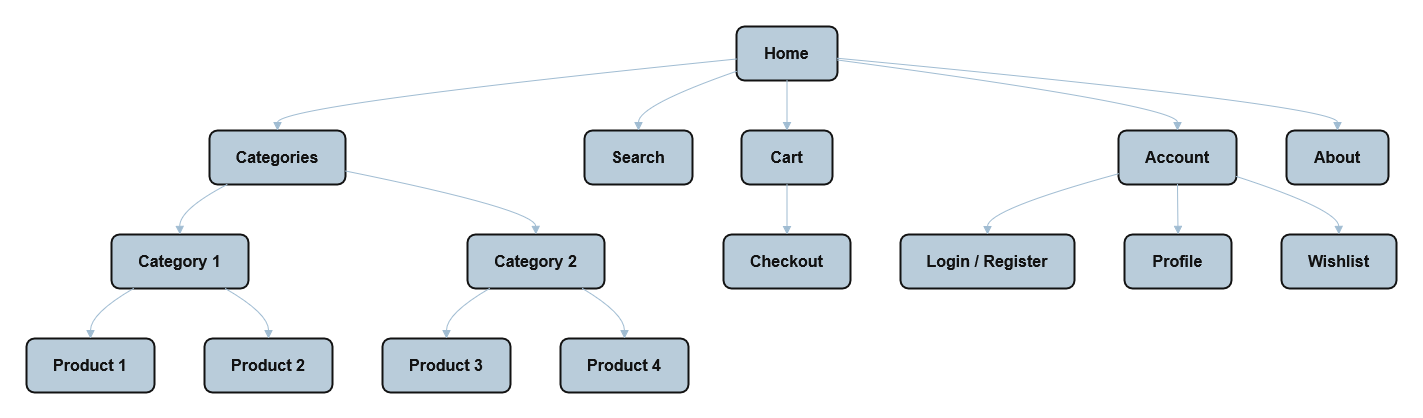

The diagram above was exported from draw.io. Its source (the exported page's mxGraphModel, read from the mxfile embedded in the PNG):
<mxGraphModel dx="1895" dy="973" grid="0" gridSize="10" guides="1" tooltips="1" connect="1" arrows="1" fold="1" page="0" pageScale="1" pageWidth="850" pageHeight="1100" background="light-dark(#ffffff, #ffffff)" math="0" shadow="0">
  <root>
    <mxCell id="0" />
    <mxCell id="1" parent="0" />
    <mxCell id="2" value="Home" style="whiteSpace=wrap;strokeWidth=2;labelBackgroundColor=none;rounded=1;fillColor=#182E3E;strokeColor=#FFFFFF;fontColor=#FFFFFF;fontSize=16;fontStyle=1" parent="1" vertex="1">
      <mxGeometry x="850" y="242" width="101" height="54" as="geometry" />
    </mxCell>
    <mxCell id="3" value="Categories" style="whiteSpace=wrap;strokeWidth=2;labelBackgroundColor=none;rounded=1;fillColor=#182E3E;strokeColor=#FFFFFF;fontColor=#FFFFFF;fontSize=16;fontStyle=1" parent="1" vertex="1">
      <mxGeometry x="323" y="346" width="136" height="54" as="geometry" />
    </mxCell>
    <mxCell id="4" value="Category 1" style="whiteSpace=wrap;strokeWidth=2;labelBackgroundColor=none;rounded=1;fillColor=#182E3E;strokeColor=#FFFFFF;fontColor=#FFFFFF;fontSize=16;fontStyle=1" parent="1" vertex="1">
      <mxGeometry x="225" y="450" width="137" height="54" as="geometry" />
    </mxCell>
    <mxCell id="5" value="Product 1" style="whiteSpace=wrap;strokeWidth=2;labelBackgroundColor=none;rounded=1;fillColor=#182E3E;strokeColor=#FFFFFF;fontColor=#FFFFFF;fontSize=16;fontStyle=1" parent="1" vertex="1">
      <mxGeometry x="140" y="554" width="128" height="54" as="geometry" />
    </mxCell>
    <mxCell id="6" value="Product 2" style="whiteSpace=wrap;strokeWidth=2;labelBackgroundColor=none;rounded=1;fillColor=#182E3E;strokeColor=#FFFFFF;fontColor=#FFFFFF;fontSize=16;fontStyle=1" parent="1" vertex="1">
      <mxGeometry x="318" y="554" width="128" height="54" as="geometry" />
    </mxCell>
    <mxCell id="7" value="Category 2" style="whiteSpace=wrap;strokeWidth=2;labelBackgroundColor=none;rounded=1;fillColor=#182E3E;strokeColor=#FFFFFF;fontColor=#FFFFFF;fontSize=16;fontStyle=1" parent="1" vertex="1">
      <mxGeometry x="581" y="450" width="137" height="54" as="geometry" />
    </mxCell>
    <mxCell id="8" value="Product 3" style="whiteSpace=wrap;strokeWidth=2;labelBackgroundColor=none;rounded=1;fillColor=#182E3E;strokeColor=#FFFFFF;fontColor=#FFFFFF;fontSize=16;fontStyle=1" parent="1" vertex="1">
      <mxGeometry x="496" y="554" width="128" height="54" as="geometry" />
    </mxCell>
    <mxCell id="9" value="Product 4" style="whiteSpace=wrap;strokeWidth=2;labelBackgroundColor=none;rounded=1;fillColor=#182E3E;strokeColor=#FFFFFF;fontColor=#FFFFFF;fontSize=16;fontStyle=1" parent="1" vertex="1">
      <mxGeometry x="674" y="554" width="128" height="54" as="geometry" />
    </mxCell>
    <mxCell id="10" value="Search" style="whiteSpace=wrap;strokeWidth=2;labelBackgroundColor=none;rounded=1;fillColor=#182E3E;strokeColor=#FFFFFF;fontColor=#FFFFFF;fontSize=16;fontStyle=1" parent="1" vertex="1">
      <mxGeometry x="698" y="346" width="108" height="54" as="geometry" />
    </mxCell>
    <mxCell id="11" value="Cart" style="whiteSpace=wrap;strokeWidth=2;labelBackgroundColor=none;rounded=1;fillColor=#182E3E;strokeColor=#FFFFFF;fontColor=#FFFFFF;fontSize=16;fontStyle=1" parent="1" vertex="1">
      <mxGeometry x="855" y="346" width="91" height="54" as="geometry" />
    </mxCell>
    <mxCell id="12" value="Checkout" style="whiteSpace=wrap;strokeWidth=2;labelBackgroundColor=none;rounded=1;fillColor=#182E3E;strokeColor=#FFFFFF;fontColor=#FFFFFF;fontSize=16;fontStyle=1" parent="1" vertex="1">
      <mxGeometry x="837" y="450" width="127" height="54" as="geometry" />
    </mxCell>
    <mxCell id="13" value="Account" style="whiteSpace=wrap;strokeWidth=2;labelBackgroundColor=none;rounded=1;fillColor=#182E3E;strokeColor=#FFFFFF;fontColor=#FFFFFF;fontSize=16;fontStyle=1" parent="1" vertex="1">
      <mxGeometry x="1232" y="346" width="118" height="54" as="geometry" />
    </mxCell>
    <mxCell id="14" value="Login / Register" style="whiteSpace=wrap;strokeWidth=2;labelBackgroundColor=none;rounded=1;fillColor=#182E3E;strokeColor=#FFFFFF;fontColor=#FFFFFF;fontSize=16;fontStyle=1" parent="1" vertex="1">
      <mxGeometry x="1014" y="450" width="174" height="54" as="geometry" />
    </mxCell>
    <mxCell id="15" value="Profile" style="whiteSpace=wrap;strokeWidth=2;labelBackgroundColor=none;rounded=1;fillColor=#182E3E;strokeColor=#FFFFFF;fontColor=#FFFFFF;fontSize=16;fontStyle=1" parent="1" vertex="1">
      <mxGeometry x="1238" y="450" width="107" height="54" as="geometry" />
    </mxCell>
    <mxCell id="16" value="Wishlist" style="whiteSpace=wrap;strokeWidth=2;labelBackgroundColor=none;rounded=1;fillColor=#182E3E;strokeColor=#FFFFFF;fontColor=#FFFFFF;fontSize=16;fontStyle=1" parent="1" vertex="1">
      <mxGeometry x="1395" y="450" width="115" height="54" as="geometry" />
    </mxCell>
    <mxCell id="17" value="About" style="whiteSpace=wrap;strokeWidth=2;labelBackgroundColor=none;rounded=1;fillColor=#182E3E;strokeColor=#FFFFFF;fontColor=#FFFFFF;fontSize=16;fontStyle=1" parent="1" vertex="1">
      <mxGeometry x="1400" y="346" width="102" height="54" as="geometry" />
    </mxCell>
    <mxCell id="18" value="" style="curved=1;startArrow=none;endArrow=block;exitX=0;exitY=0.6;entryX=0.5;entryY=0;labelBackgroundColor=none;fontColor=default;rounded=1;strokeColor=#23445D;fontSize=16;fontStyle=1" parent="1" source="2" target="3" edge="1">
      <mxGeometry relative="1" as="geometry">
        <Array as="points">
          <mxPoint x="391" y="321" />
        </Array>
      </mxGeometry>
    </mxCell>
    <mxCell id="19" value="" style="curved=1;startArrow=none;endArrow=block;exitX=0;exitY=0.83;entryX=0.5;entryY=0;labelBackgroundColor=none;fontColor=default;rounded=1;strokeColor=#23445D;fontSize=16;fontStyle=1" parent="1" source="2" target="10" edge="1">
      <mxGeometry relative="1" as="geometry">
        <Array as="points">
          <mxPoint x="752" y="321" />
        </Array>
      </mxGeometry>
    </mxCell>
    <mxCell id="20" value="" style="curved=1;startArrow=none;endArrow=block;exitX=0.5;exitY=1;entryX=0.5;entryY=0;labelBackgroundColor=none;fontColor=default;rounded=1;strokeColor=#23445D;fontSize=16;fontStyle=1" parent="1" source="2" target="11" edge="1">
      <mxGeometry relative="1" as="geometry">
        <Array as="points" />
      </mxGeometry>
    </mxCell>
    <mxCell id="21" value="" style="curved=1;startArrow=none;endArrow=block;exitX=1;exitY=0.62;entryX=0.5;entryY=0;labelBackgroundColor=none;fontColor=default;rounded=1;strokeColor=#23445D;fontSize=16;fontStyle=1" parent="1" source="2" target="13" edge="1">
      <mxGeometry relative="1" as="geometry">
        <Array as="points">
          <mxPoint x="1291" y="321" />
        </Array>
      </mxGeometry>
    </mxCell>
    <mxCell id="22" value="" style="curved=1;startArrow=none;endArrow=block;exitX=1;exitY=0.59;entryX=0.5;entryY=0;labelBackgroundColor=none;fontColor=default;rounded=1;strokeColor=#23445D;fontSize=16;fontStyle=1" parent="1" source="2" target="17" edge="1">
      <mxGeometry relative="1" as="geometry">
        <Array as="points">
          <mxPoint x="1451" y="321" />
        </Array>
      </mxGeometry>
    </mxCell>
    <mxCell id="23" value="" style="curved=1;startArrow=none;endArrow=block;exitX=0.13;exitY=1;entryX=0.5;entryY=0;labelBackgroundColor=none;fontColor=default;rounded=1;strokeColor=#23445D;fontSize=16;fontStyle=1" parent="1" source="3" target="4" edge="1">
      <mxGeometry relative="1" as="geometry">
        <Array as="points">
          <mxPoint x="293" y="425" />
        </Array>
      </mxGeometry>
    </mxCell>
    <mxCell id="24" value="" style="curved=1;startArrow=none;endArrow=block;exitX=1;exitY=0.75;entryX=0.5;entryY=0;labelBackgroundColor=none;fontColor=default;rounded=1;strokeColor=#23445D;fontSize=16;fontStyle=1" parent="1" source="3" target="7" edge="1">
      <mxGeometry relative="1" as="geometry">
        <Array as="points">
          <mxPoint x="649" y="425" />
        </Array>
      </mxGeometry>
    </mxCell>
    <mxCell id="25" value="" style="curved=1;startArrow=none;endArrow=block;exitX=0.16;exitY=1;entryX=0.5;entryY=0;labelBackgroundColor=none;fontColor=default;rounded=1;strokeColor=#23445D;fontSize=16;fontStyle=1" parent="1" source="4" target="5" edge="1">
      <mxGeometry relative="1" as="geometry">
        <Array as="points">
          <mxPoint x="204" y="529" />
        </Array>
      </mxGeometry>
    </mxCell>
    <mxCell id="26" value="" style="curved=1;startArrow=none;endArrow=block;exitX=0.83;exitY=1;entryX=0.5;entryY=0;labelBackgroundColor=none;fontColor=default;rounded=1;strokeColor=#23445D;fontSize=16;fontStyle=1" parent="1" source="4" target="6" edge="1">
      <mxGeometry relative="1" as="geometry">
        <Array as="points">
          <mxPoint x="382" y="529" />
        </Array>
      </mxGeometry>
    </mxCell>
    <mxCell id="27" value="" style="curved=1;startArrow=none;endArrow=block;exitX=0.16;exitY=1;entryX=0.5;entryY=0;labelBackgroundColor=none;fontColor=default;rounded=1;strokeColor=#23445D;fontSize=16;fontStyle=1" parent="1" source="7" target="8" edge="1">
      <mxGeometry relative="1" as="geometry">
        <Array as="points">
          <mxPoint x="560" y="529" />
        </Array>
      </mxGeometry>
    </mxCell>
    <mxCell id="28" value="" style="curved=1;startArrow=none;endArrow=block;exitX=0.84;exitY=1;entryX=0.5;entryY=0;labelBackgroundColor=none;fontColor=default;rounded=1;strokeColor=#23445D;fontSize=16;fontStyle=1" parent="1" source="7" target="9" edge="1">
      <mxGeometry relative="1" as="geometry">
        <Array as="points">
          <mxPoint x="738" y="529" />
        </Array>
      </mxGeometry>
    </mxCell>
    <mxCell id="29" value="" style="curved=1;startArrow=none;endArrow=block;exitX=0.5;exitY=1;entryX=0.5;entryY=0;labelBackgroundColor=none;fontColor=default;rounded=1;strokeColor=#23445D;fontSize=16;fontStyle=1" parent="1" source="11" target="12" edge="1">
      <mxGeometry relative="1" as="geometry">
        <Array as="points" />
      </mxGeometry>
    </mxCell>
    <mxCell id="30" value="" style="curved=1;startArrow=none;endArrow=block;exitX=0;exitY=0.8;entryX=0.5;entryY=0;labelBackgroundColor=none;fontColor=default;rounded=1;strokeColor=#23445D;fontSize=16;fontStyle=1" parent="1" source="13" target="14" edge="1">
      <mxGeometry relative="1" as="geometry">
        <Array as="points">
          <mxPoint x="1101" y="425" />
        </Array>
      </mxGeometry>
    </mxCell>
    <mxCell id="31" value="" style="curved=1;startArrow=none;endArrow=block;exitX=0.5;exitY=1;entryX=0.5;entryY=0;labelBackgroundColor=none;fontColor=default;rounded=1;strokeColor=#23445D;fontSize=16;fontStyle=1" parent="1" source="13" target="15" edge="1">
      <mxGeometry relative="1" as="geometry">
        <Array as="points" />
      </mxGeometry>
    </mxCell>
    <mxCell id="32" value="" style="curved=1;startArrow=none;endArrow=block;exitX=1;exitY=0.85;entryX=0.5;entryY=0;labelBackgroundColor=none;fontColor=default;rounded=1;strokeColor=#23445D;fontSize=16;fontStyle=1" parent="1" source="13" target="16" edge="1">
      <mxGeometry relative="1" as="geometry">
        <Array as="points">
          <mxPoint x="1452" y="425" />
        </Array>
      </mxGeometry>
    </mxCell>
  </root>
</mxGraphModel>